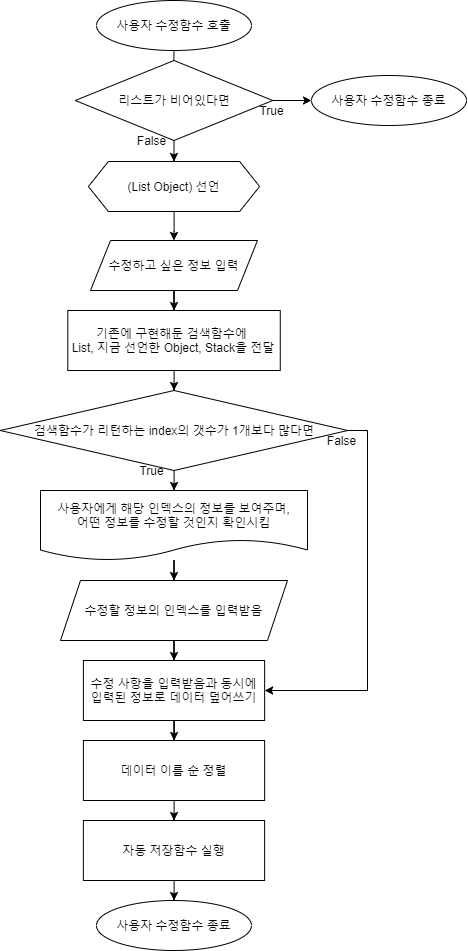

The diagram above was exported from draw.io. Its source (the exported page's mxGraphModel, read from the mxfile embedded in the PNG):
<mxGraphModel dx="1326" dy="806" grid="1" gridSize="10" guides="1" tooltips="1" connect="1" arrows="1" fold="1" page="1" pageScale="1" pageWidth="1390" pageHeight="980" math="0" shadow="0">
  <root>
    <mxCell id="0" />
    <mxCell id="1" parent="0" />
    <mxCell id="HJFXMVHIK_TqEJ8YfYHb-29" style="edgeStyle=orthogonalEdgeStyle;rounded=0;orthogonalLoop=1;jettySize=auto;html=1;exitX=0.5;exitY=1;exitDx=0;exitDy=0;entryX=0.5;entryY=0;entryDx=0;entryDy=0;" parent="1" source="HJFXMVHIK_TqEJ8YfYHb-30" edge="1">
      <mxGeometry relative="1" as="geometry">
        <mxPoint x="662.25" y="80" as="targetPoint" />
      </mxGeometry>
    </mxCell>
    <mxCell id="HJFXMVHIK_TqEJ8YfYHb-30" value="사용자 수정함수 호출" style="ellipse;whiteSpace=wrap;html=1;" parent="1" vertex="1">
      <mxGeometry x="585" y="10" width="155" height="50" as="geometry" />
    </mxCell>
    <mxCell id="HJFXMVHIK_TqEJ8YfYHb-31" style="edgeStyle=orthogonalEdgeStyle;rounded=0;orthogonalLoop=1;jettySize=auto;html=1;entryX=0.5;entryY=0;entryDx=0;entryDy=0;" parent="1" source="HJFXMVHIK_TqEJ8YfYHb-32" target="HJFXMVHIK_TqEJ8YfYHb-34" edge="1">
      <mxGeometry relative="1" as="geometry" />
    </mxCell>
    <mxCell id="HJFXMVHIK_TqEJ8YfYHb-32" value="(List Object) 선언" style="shape=hexagon;perimeter=hexagonPerimeter2;whiteSpace=wrap;html=1;fixedSize=1;" parent="1" vertex="1">
      <mxGeometry x="576.88" y="171" width="171.25" height="50" as="geometry" />
    </mxCell>
    <mxCell id="HJFXMVHIK_TqEJ8YfYHb-33" style="edgeStyle=orthogonalEdgeStyle;rounded=0;orthogonalLoop=1;jettySize=auto;html=1;entryX=0.5;entryY=0;entryDx=0;entryDy=0;" parent="1" source="HJFXMVHIK_TqEJ8YfYHb-34" target="HJFXMVHIK_TqEJ8YfYHb-42" edge="1">
      <mxGeometry relative="1" as="geometry" />
    </mxCell>
    <mxCell id="HJFXMVHIK_TqEJ8YfYHb-34" value="수정하고 싶은 정보 입력" style="shape=parallelogram;perimeter=parallelogramPerimeter;whiteSpace=wrap;html=1;fixedSize=1;" parent="1" vertex="1">
      <mxGeometry x="578.99" y="250" width="167" height="50" as="geometry" />
    </mxCell>
    <mxCell id="HJFXMVHIK_TqEJ8YfYHb-35" style="edgeStyle=orthogonalEdgeStyle;rounded=0;orthogonalLoop=1;jettySize=auto;html=1;entryX=0.5;entryY=0;entryDx=0;entryDy=0;" parent="1" source="HJFXMVHIK_TqEJ8YfYHb-37" target="HJFXMVHIK_TqEJ8YfYHb-32" edge="1">
      <mxGeometry relative="1" as="geometry" />
    </mxCell>
    <mxCell id="HJFXMVHIK_TqEJ8YfYHb-36" style="edgeStyle=orthogonalEdgeStyle;rounded=0;orthogonalLoop=1;jettySize=auto;html=1;entryX=0;entryY=0.5;entryDx=0;entryDy=0;" parent="1" source="HJFXMVHIK_TqEJ8YfYHb-37" target="HJFXMVHIK_TqEJ8YfYHb-38" edge="1">
      <mxGeometry relative="1" as="geometry">
        <mxPoint x="800" y="120" as="targetPoint" />
      </mxGeometry>
    </mxCell>
    <mxCell id="HJFXMVHIK_TqEJ8YfYHb-37" value="리스트가 비어있다면" style="rhombus;whiteSpace=wrap;html=1;" parent="1" vertex="1">
      <mxGeometry x="563.74" y="70" width="197.51" height="80" as="geometry" />
    </mxCell>
    <mxCell id="HJFXMVHIK_TqEJ8YfYHb-38" value="사용자 수정함수 종료" style="ellipse;whiteSpace=wrap;html=1;" parent="1" vertex="1">
      <mxGeometry x="800" y="85" width="155" height="50" as="geometry" />
    </mxCell>
    <mxCell id="HJFXMVHIK_TqEJ8YfYHb-39" value="True" style="text;html=1;align=center;verticalAlign=middle;resizable=0;points=[];autosize=1;" parent="1" vertex="1">
      <mxGeometry x="740" y="110" width="40" height="20" as="geometry" />
    </mxCell>
    <mxCell id="HJFXMVHIK_TqEJ8YfYHb-40" value="False" style="text;html=1;align=center;verticalAlign=middle;resizable=0;points=[];autosize=1;" parent="1" vertex="1">
      <mxGeometry x="620" y="140" width="40" height="20" as="geometry" />
    </mxCell>
    <mxCell id="HJFXMVHIK_TqEJ8YfYHb-41" style="edgeStyle=orthogonalEdgeStyle;rounded=0;orthogonalLoop=1;jettySize=auto;html=1;entryX=0.5;entryY=0;entryDx=0;entryDy=0;" parent="1" source="HJFXMVHIK_TqEJ8YfYHb-42" target="HJFXMVHIK_TqEJ8YfYHb-45" edge="1">
      <mxGeometry relative="1" as="geometry" />
    </mxCell>
    <mxCell id="HJFXMVHIK_TqEJ8YfYHb-42" value="기존에 구현해둔 검색함수에&amp;nbsp;&lt;br&gt;List, 지금 선언한 Object, Stack을 전달" style="rounded=0;whiteSpace=wrap;html=1;" parent="1" vertex="1">
      <mxGeometry x="556.27" y="320" width="212.49" height="60" as="geometry" />
    </mxCell>
    <mxCell id="HJFXMVHIK_TqEJ8YfYHb-43" value="" style="edgeStyle=orthogonalEdgeStyle;rounded=0;orthogonalLoop=1;jettySize=auto;html=1;" parent="1" source="HJFXMVHIK_TqEJ8YfYHb-45" target="HJFXMVHIK_TqEJ8YfYHb-47" edge="1">
      <mxGeometry relative="1" as="geometry" />
    </mxCell>
    <mxCell id="HJFXMVHIK_TqEJ8YfYHb-44" style="edgeStyle=orthogonalEdgeStyle;rounded=0;orthogonalLoop=1;jettySize=auto;html=1;entryX=1;entryY=0.5;entryDx=0;entryDy=0;exitX=1;exitY=0.5;exitDx=0;exitDy=0;" parent="1" source="HJFXMVHIK_TqEJ8YfYHb-45" target="HJFXMVHIK_TqEJ8YfYHb-51" edge="1">
      <mxGeometry relative="1" as="geometry">
        <Array as="points">
          <mxPoint x="856" y="440" />
          <mxPoint x="856" y="700" />
        </Array>
      </mxGeometry>
    </mxCell>
    <mxCell id="HJFXMVHIK_TqEJ8YfYHb-45" value="&lt;span&gt;검색함수가 리턴하는 index의 갯수가 1개보다 많다면&lt;/span&gt;" style="rhombus;whiteSpace=wrap;html=1;" parent="1" vertex="1">
      <mxGeometry x="488.76" y="400" width="347.5" height="80" as="geometry" />
    </mxCell>
    <mxCell id="HJFXMVHIK_TqEJ8YfYHb-46" value="" style="edgeStyle=orthogonalEdgeStyle;rounded=0;orthogonalLoop=1;jettySize=auto;html=1;" parent="1" source="HJFXMVHIK_TqEJ8YfYHb-47" target="HJFXMVHIK_TqEJ8YfYHb-49" edge="1">
      <mxGeometry relative="1" as="geometry" />
    </mxCell>
    <mxCell id="HJFXMVHIK_TqEJ8YfYHb-47" value="사용자에게 해당 인덱스의 정보를 보여주며,&lt;br&gt;어떤 정보를 수정할 것인지 확인시킴" style="shape=document;whiteSpace=wrap;html=1;boundedLbl=1;" parent="1" vertex="1">
      <mxGeometry x="529" y="500" width="267" height="70" as="geometry" />
    </mxCell>
    <mxCell id="HJFXMVHIK_TqEJ8YfYHb-48" style="edgeStyle=orthogonalEdgeStyle;rounded=0;orthogonalLoop=1;jettySize=auto;html=1;entryX=0.5;entryY=0;entryDx=0;entryDy=0;" parent="1" source="HJFXMVHIK_TqEJ8YfYHb-49" target="HJFXMVHIK_TqEJ8YfYHb-51" edge="1">
      <mxGeometry relative="1" as="geometry" />
    </mxCell>
    <mxCell id="HJFXMVHIK_TqEJ8YfYHb-49" value="수정할 정보의 인덱스를 입력받음" style="shape=parallelogram;perimeter=parallelogramPerimeter;whiteSpace=wrap;html=1;fixedSize=1;" parent="1" vertex="1">
      <mxGeometry x="548.99" y="590" width="227" height="60" as="geometry" />
    </mxCell>
    <mxCell id="Ks1zgsrtqrU9HxG0_JA_-2" value="" style="edgeStyle=orthogonalEdgeStyle;rounded=0;orthogonalLoop=1;jettySize=auto;html=1;" parent="1" source="HJFXMVHIK_TqEJ8YfYHb-51" target="Ks1zgsrtqrU9HxG0_JA_-1" edge="1">
      <mxGeometry relative="1" as="geometry" />
    </mxCell>
    <mxCell id="HJFXMVHIK_TqEJ8YfYHb-51" value="수정 사항을 입력받음과 동시에&lt;br&gt;입력된 정보로 데이터 덮어쓰기" style="whiteSpace=wrap;html=1;rounded=0;" parent="1" vertex="1">
      <mxGeometry x="571.89" y="670" width="181.25" height="60" as="geometry" />
    </mxCell>
    <mxCell id="HJFXMVHIK_TqEJ8YfYHb-52" value="" style="edgeStyle=orthogonalEdgeStyle;rounded=0;orthogonalLoop=1;jettySize=auto;html=1;" parent="1" source="HJFXMVHIK_TqEJ8YfYHb-53" target="HJFXMVHIK_TqEJ8YfYHb-54" edge="1">
      <mxGeometry relative="1" as="geometry" />
    </mxCell>
    <mxCell id="HJFXMVHIK_TqEJ8YfYHb-53" value="자동 저장함수 실행" style="whiteSpace=wrap;html=1;rounded=0;" parent="1" vertex="1">
      <mxGeometry x="571.87" y="830" width="181.25" height="60" as="geometry" />
    </mxCell>
    <mxCell id="HJFXMVHIK_TqEJ8YfYHb-54" value="사용자 수정함수 종료" style="ellipse;whiteSpace=wrap;html=1;" parent="1" vertex="1">
      <mxGeometry x="584.97" y="910" width="155" height="50" as="geometry" />
    </mxCell>
    <mxCell id="HJFXMVHIK_TqEJ8YfYHb-55" value="True" style="text;html=1;align=center;verticalAlign=middle;resizable=0;points=[];autosize=1;" parent="1" vertex="1">
      <mxGeometry x="620" y="470" width="40" height="20" as="geometry" />
    </mxCell>
    <mxCell id="HJFXMVHIK_TqEJ8YfYHb-56" value="False" style="text;html=1;align=center;verticalAlign=middle;resizable=0;points=[];autosize=1;" parent="1" vertex="1">
      <mxGeometry x="810" y="440" width="40" height="20" as="geometry" />
    </mxCell>
    <mxCell id="Ks1zgsrtqrU9HxG0_JA_-4" style="edgeStyle=orthogonalEdgeStyle;rounded=0;orthogonalLoop=1;jettySize=auto;html=1;entryX=0.5;entryY=0;entryDx=0;entryDy=0;" parent="1" source="Ks1zgsrtqrU9HxG0_JA_-1" target="HJFXMVHIK_TqEJ8YfYHb-53" edge="1">
      <mxGeometry relative="1" as="geometry" />
    </mxCell>
    <mxCell id="Ks1zgsrtqrU9HxG0_JA_-1" value="데이터 이름 순 정렬" style="whiteSpace=wrap;html=1;rounded=0;" parent="1" vertex="1">
      <mxGeometry x="571.89" y="750" width="181.25" height="60" as="geometry" />
    </mxCell>
  </root>
</mxGraphModel>